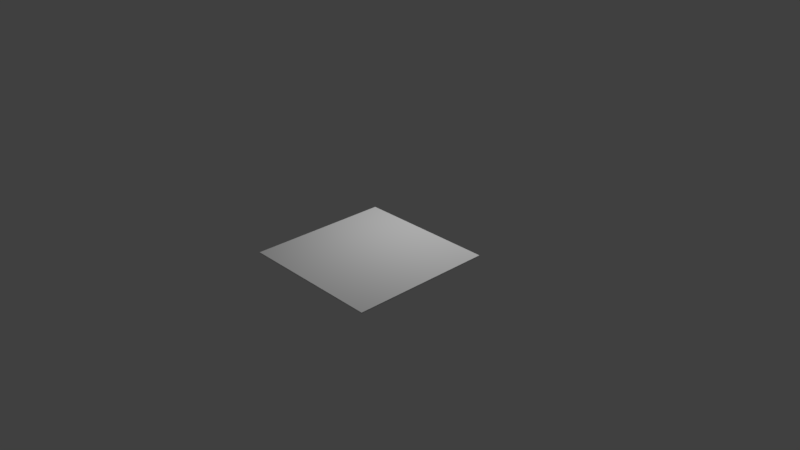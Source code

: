 # Source: Board2.blend  (saved by Blender 2.79.0; exported with 4.5.12 LTS)
import bpy
from mathutils import Matrix  # noqa: F401  (used for matrix-valued properties, if any)

bpy.ops.wm.read_factory_settings(use_empty=True)
scene = bpy.context.scene
scene.name = 'Scene'

# ---- collections
col_collection_1 = bpy.data.collections.new('Collection 1'); scene.collection.children.link(col_collection_1)

# ---- materials (node trees are filled in below, after node groups)
mat_material = bpy.data.materials.new('Material')
mat_material.alpha_threshold = 0.0
mat_material.use_transparent_shadow = False
mat_material.roughness = 0.5

# ---- material node trees

# ---- world
world_world = bpy.data.worlds.new('World'); scene.world = world_world
world_world.color = (0.05088, 0.05088, 0.05088)
world_world.use_sun_shadow = False
world_world.sun_shadow_jitter_overblur = 0.0
world_world.cycles.sampling_method = 'MANUAL'

# ---- cameras
cam_camera = bpy.data.cameras.new('Camera')
cam_camera.clip_end = 100.0
cam_camera.lens = 35.0
cam_camera.sensor_width = 32.0
cam_camera.sensor_height = 18.0
cam_camera.ortho_scale = 7.314
cam_camera.dof.focus_distance = 0.0
cam_camera.dof.aperture_fstop = 128.0

# ---- lights
light_lamp = bpy.data.lights.new('Lamp', 'AREA')
light_lamp.transmission_factor = 0.0
light_lamp.cutoff_distance = 30.0
light_lamp.energy = 67.54
light_lamp.shadow_buffer_clip_start = 1.001
light_lamp.shadow_soft_size = 0.1
light_lamp.shadow_maximum_resolution = 0.006
light_lamp.use_absolute_resolution = True
light_lamp.shape = 'RECTANGLE'
light_lamp.size = 0.1
light_lamp.size_y = 0.1

# ---- meshes
me_plane_003 = bpy.data.meshes.new('Plane.003')
me_plane_003.from_pydata([(-1.0, -1.0, 0.0), (1.0, -1.0, 0.0), (-1.0, 1.0, 0.0), (1.0, 1.0, 0.0), (-1.0, -1.0, -0.015), (1.0, -1.0, -0.015), (-1.0, 1.0, -0.015), (1.0, 1.0, -0.015)], [], [(0, 1, 3, 2), (4, 6, 7, 5), (0, 2, 6, 4), (1, 0, 4, 5), (3, 1, 5, 7), (2, 3, 7, 6)])
me_plane_003.polygons.foreach_set('use_smooth', [True] * 6)
_k = set([(0, 1), (0, 2), (0, 4), (1, 3), (1, 5), (2, 3), (2, 6), (3, 7), (4, 5), (4, 6), (5, 7), (6, 7)])
me_plane_003.attributes.new('sharp_edge', 'BOOLEAN', 'EDGE').data.foreach_set('value', [ (min(e.vertices), max(e.vertices)) in _k for e in me_plane_003.edges])
_uv = me_plane_003.uv_layers.new(name='UVMap')
_uv.uv.foreach_set('vector', [0.0001, 9.998e-05, 0.9999, 9.998e-05, 0.9999, 0.9999, 9.998e-05, 0.9999, 0.5251, 0.7758, 0.5251, 0.71, 0.4593, 0.71, 0.4593, 0.7758, 0.5088, 0.9511, 0.5088, 0.9436, 0.5089, 0.9434, 0.509, 0.9512, 0.5014, 0.9511, 0.5088, 0.9511, 0.509, 0.9512, 0.5012, 0.9513, 0.5014, 0.9436, 0.5014, 0.9511, 0.5012, 0.9513, 0.5012, 0.9434, 0.5088, 0.9436, 0.5014, 0.9436, 0.5012, 0.9434, 0.5089, 0.9434])
me_plane_003.materials.append(mat_material)
me_plane_003.use_remesh_preserve_volume = False
me_plane_003.use_remesh_preserve_attributes = False
me_plane_003.use_mirror_vertex_groups = False
me_plane_003.update()
me_plane_003.normals_split_custom_set([tuple(v) for v in zip(*[iter([0.0, 0.0, 1.0, 0.0, 0.0, 1.0, 0.0, 0.0, 1.0, 0.0, 0.0, 1.0, 0.0, 0.0, -1.0, 0.0, 0.0, -1.0, 0.0, 0.0, -1.0, 0.0, 0.0, -1.0, -1.0, 0.0, 0.0, -1.0, 0.0, 0.0, -1.0, 0.0, 0.0, -1.0, 0.0, 0.0, 0.0, -1.0, 0.0, 0.0, -1.0, 0.0, 0.0, -1.0, 0.0, 0.0, -1.0, 0.0, 1.0, 0.0, 0.0, 1.0, 0.0, 0.0, 1.0, 0.0, 0.0, 1.0, 0.0, 0.0, 0.0, 1.0, 0.0, 0.0, 1.0, 0.0, 0.0, 1.0, 0.0, 0.0, 1.0, 0.0])] * 3)])

# ---- objects
ob_plane = bpy.data.objects.new('Plane', me_plane_003)
ob_lamp = bpy.data.objects.new('Lamp', light_lamp)
ob_camera = bpy.data.objects.new('Camera', cam_camera)

# ---- transforms, parenting, visibility, modifiers, constraints
ob_plane.location = (0.0, 0.0, 0.0)
ob_plane.rotation_euler = (-1.629e-07, 0.0, 0.0)
ob_plane.color = (0.8, 0.8, 0.8, 1.0)
ob_plane.lineart.crease_threshold = 0.0
ob_lamp.location = (-0.9065, 1.005, 3.354)
ob_lamp.rotation_euler = (5.487, 0.2076, 2.157)
ob_lamp.lock_rotations_4d = False
ob_lamp.empty_display_type = 'ARROWS'
ob_lamp.color = (0.0, 0.0, 0.0, 0.0)
ob_lamp.lineart.crease_threshold = 0.0
ob_camera.location = (7.481, -6.508, 5.344)
ob_camera.rotation_euler = (1.109, 0.0, 0.8149)
ob_camera.lock_rotations_4d = False
ob_camera.empty_display_type = 'ARROWS'
ob_camera.color = (0.0, 0.0, 0.0, 0.0)
ob_camera.display_type = 'WIRE'
ob_camera.lineart.crease_threshold = 0.0

# ---- collection membership
col_collection_1.objects.link(ob_plane)
col_collection_1.objects.link(ob_lamp)
col_collection_1.objects.link(ob_camera)

# ---- scene / render settings (as saved in the file)
scene.camera = ob_camera
scene.frame_start = 1; scene.frame_end = 250; scene.frame_set(1)
scene.render.engine = 'BLENDER_EEVEE_NEXT'
scene.render.resolution_percentage = 50
scene.render.dither_intensity = 0.0
scene.cycles.use_denoising = False
scene.cycles.samples = 128
scene.cycles.sampling_pattern = 'TABULATED_SOBOL'
scene.cycles.use_adaptive_sampling = False
scene.cycles.use_light_tree = False
scene.cycles.blur_glossy = 0.0
scene.cycles.sample_clamp_indirect = 0.0
scene.view_settings.view_transform = 'Standard'
bpy.context.view_layer.update()
